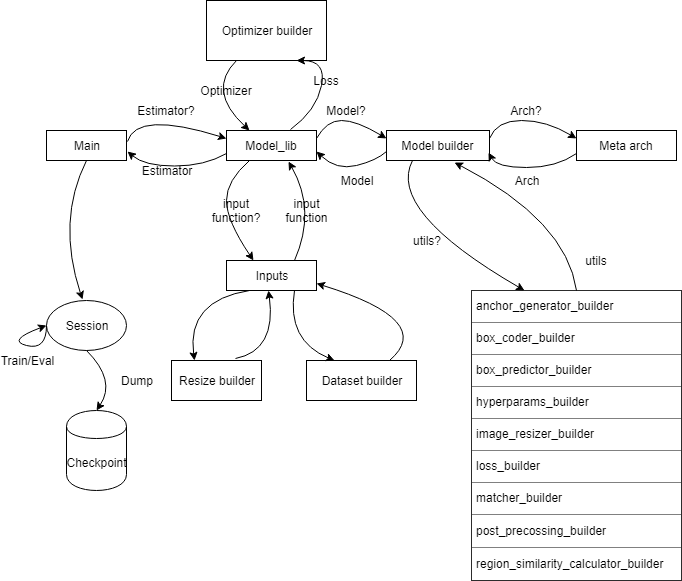

The diagram above was exported from draw.io. Its source (the exported page's mxGraphModel, read from the mxfile embedded in the PNG):
<mxGraphModel dx="1394" dy="715" grid="1" gridSize="10" guides="1" tooltips="1" connect="1" arrows="1" fold="1" page="1" pageScale="1" pageWidth="827" pageHeight="1169" math="0" shadow="0">
  <root>
    <mxCell id="0" />
    <mxCell id="1" parent="0" />
    <mxCell id="VleMu1lKD6YgWPfpHK27-1" value="Main&lt;br&gt;" style="rounded=0;whiteSpace=wrap;html=1;" parent="1" vertex="1">
      <mxGeometry x="90" y="140" width="80" height="30" as="geometry" />
    </mxCell>
    <mxCell id="VleMu1lKD6YgWPfpHK27-2" value="Model_lib" style="rounded=0;whiteSpace=wrap;html=1;" parent="1" vertex="1">
      <mxGeometry x="270" y="140" width="90" height="30" as="geometry" />
    </mxCell>
    <mxCell id="VleMu1lKD6YgWPfpHK27-3" value="Model builder" style="rounded=0;whiteSpace=wrap;html=1;" parent="1" vertex="1">
      <mxGeometry x="430" y="140" width="103" height="30" as="geometry" />
    </mxCell>
    <mxCell id="VleMu1lKD6YgWPfpHK27-4" value="Meta arch&lt;br&gt;" style="rounded=0;whiteSpace=wrap;html=1;" parent="1" vertex="1">
      <mxGeometry x="620" y="140" width="100" height="30" as="geometry" />
    </mxCell>
    <mxCell id="VleMu1lKD6YgWPfpHK27-5" value="Optimizer builder" style="rounded=0;whiteSpace=wrap;html=1;" parent="1" vertex="1">
      <mxGeometry x="250" y="10" width="120" height="60" as="geometry" />
    </mxCell>
    <mxCell id="VleMu1lKD6YgWPfpHK27-7" value="" style="curved=1;endArrow=classic;html=1;exitX=1.008;exitY=0.367;exitDx=0;exitDy=0;entryX=0;entryY=0.25;entryDx=0;entryDy=0;exitPerimeter=0;" parent="1" source="VleMu1lKD6YgWPfpHK27-1" target="VleMu1lKD6YgWPfpHK27-2" edge="1">
      <mxGeometry width="50" height="50" relative="1" as="geometry">
        <mxPoint x="180" y="170" as="sourcePoint" />
        <mxPoint x="230" y="120" as="targetPoint" />
        <Array as="points">
          <mxPoint x="180" y="120" />
        </Array>
      </mxGeometry>
    </mxCell>
    <mxCell id="VleMu1lKD6YgWPfpHK27-8" value="Estimator?" style="text;html=1;strokeColor=none;fillColor=none;align=center;verticalAlign=middle;whiteSpace=wrap;rounded=0;" parent="1" vertex="1">
      <mxGeometry x="190" y="110" width="40" height="20" as="geometry" />
    </mxCell>
    <mxCell id="VleMu1lKD6YgWPfpHK27-9" value="" style="curved=1;endArrow=classic;html=1;exitX=1;exitY=0.25;exitDx=0;exitDy=0;entryX=0;entryY=0.25;entryDx=0;entryDy=0;" parent="1" source="VleMu1lKD6YgWPfpHK27-2" target="VleMu1lKD6YgWPfpHK27-3" edge="1">
      <mxGeometry width="50" height="50" relative="1" as="geometry">
        <mxPoint x="370" y="180" as="sourcePoint" />
        <mxPoint x="420" y="130" as="targetPoint" />
        <Array as="points">
          <mxPoint x="370" y="130" />
          <mxPoint x="400" y="130" />
        </Array>
      </mxGeometry>
    </mxCell>
    <mxCell id="VleMu1lKD6YgWPfpHK27-10" value="" style="curved=1;endArrow=classic;html=1;exitX=1;exitY=0.25;exitDx=0;exitDy=0;entryX=0;entryY=0.25;entryDx=0;entryDy=0;" parent="1" source="VleMu1lKD6YgWPfpHK27-3" target="VleMu1lKD6YgWPfpHK27-4" edge="1">
      <mxGeometry width="50" height="50" relative="1" as="geometry">
        <mxPoint x="446" y="158" as="sourcePoint" />
        <mxPoint x="516" y="158" as="targetPoint" />
        <Array as="points">
          <mxPoint x="540" y="130" />
          <mxPoint x="590" y="130" />
        </Array>
      </mxGeometry>
    </mxCell>
    <mxCell id="VleMu1lKD6YgWPfpHK27-11" value="" style="curved=1;endArrow=classic;html=1;exitX=0;exitY=0.75;exitDx=0;exitDy=0;entryX=0.989;entryY=0.719;entryDx=0;entryDy=0;entryPerimeter=0;" parent="1" source="VleMu1lKD6YgWPfpHK27-4" target="VleMu1lKD6YgWPfpHK27-3" edge="1">
      <mxGeometry width="50" height="50" relative="1" as="geometry">
        <mxPoint x="620" y="155" as="sourcePoint" />
        <mxPoint x="550" y="163" as="targetPoint" />
        <Array as="points">
          <mxPoint x="600" y="177" />
          <mxPoint x="540" y="177" />
        </Array>
      </mxGeometry>
    </mxCell>
    <mxCell id="VleMu1lKD6YgWPfpHK27-12" value="" style="curved=1;endArrow=classic;html=1;exitX=-0.002;exitY=0.694;exitDx=0;exitDy=0;entryX=1.001;entryY=0.694;entryDx=0;entryDy=0;entryPerimeter=0;exitPerimeter=0;" parent="1" source="VleMu1lKD6YgWPfpHK27-3" target="VleMu1lKD6YgWPfpHK27-2" edge="1">
      <mxGeometry width="50" height="50" relative="1" as="geometry">
        <mxPoint x="448.0679611650485" y="181.0533980582524" as="sourcePoint" />
        <mxPoint x="359.9126213592233" y="180.08252427184465" as="targetPoint" />
        <Array as="points">
          <mxPoint x="420" y="170" />
          <mxPoint x="380" y="180" />
        </Array>
      </mxGeometry>
    </mxCell>
    <mxCell id="VleMu1lKD6YgWPfpHK27-13" value="" style="curved=1;endArrow=classic;html=1;exitX=0;exitY=0.75;exitDx=0;exitDy=0;entryX=1.017;entryY=0.694;entryDx=0;entryDy=0;entryPerimeter=0;" parent="1" source="VleMu1lKD6YgWPfpHK27-2" target="VleMu1lKD6YgWPfpHK27-1" edge="1">
      <mxGeometry width="50" height="50" relative="1" as="geometry">
        <mxPoint x="268.0679611650485" y="161.0533980582524" as="sourcePoint" />
        <mxPoint x="179.9126213592233" y="160.08252427184465" as="targetPoint" />
        <Array as="points">
          <mxPoint x="248" y="175.5" />
          <mxPoint x="188" y="175.5" />
        </Array>
      </mxGeometry>
    </mxCell>
    <mxCell id="VleMu1lKD6YgWPfpHK27-14" value="Model?" style="text;html=1;strokeColor=none;fillColor=none;align=center;verticalAlign=middle;whiteSpace=wrap;rounded=0;" parent="1" vertex="1">
      <mxGeometry x="370" y="110" width="40" height="20" as="geometry" />
    </mxCell>
    <mxCell id="VleMu1lKD6YgWPfpHK27-15" value="Arch?" style="text;html=1;strokeColor=none;fillColor=none;align=center;verticalAlign=middle;whiteSpace=wrap;rounded=0;" parent="1" vertex="1">
      <mxGeometry x="550" y="110" width="40" height="20" as="geometry" />
    </mxCell>
    <mxCell id="VleMu1lKD6YgWPfpHK27-17" value="Arch&lt;br&gt;" style="text;html=1;strokeColor=none;fillColor=none;align=center;verticalAlign=middle;whiteSpace=wrap;rounded=0;" parent="1" vertex="1">
      <mxGeometry x="550" y="180" width="40" height="20" as="geometry" />
    </mxCell>
    <mxCell id="VleMu1lKD6YgWPfpHK27-18" value="Model" style="text;html=1;strokeColor=none;fillColor=none;align=center;verticalAlign=middle;whiteSpace=wrap;rounded=0;" parent="1" vertex="1">
      <mxGeometry x="380" y="180" width="40" height="20" as="geometry" />
    </mxCell>
    <mxCell id="VleMu1lKD6YgWPfpHK27-19" value="" style="curved=1;endArrow=classic;html=1;exitX=0.707;exitY=-0.022;exitDx=0;exitDy=0;entryX=0.75;entryY=1;entryDx=0;entryDy=0;exitPerimeter=0;" parent="1" source="VleMu1lKD6YgWPfpHK27-2" target="VleMu1lKD6YgWPfpHK27-5" edge="1">
      <mxGeometry width="50" height="50" relative="1" as="geometry">
        <mxPoint x="370" y="280" as="sourcePoint" />
        <mxPoint x="420" y="230" as="targetPoint" />
        <Array as="points">
          <mxPoint x="360" y="120" />
          <mxPoint x="370" y="70" />
        </Array>
      </mxGeometry>
    </mxCell>
    <mxCell id="VleMu1lKD6YgWPfpHK27-20" value="Loss" style="text;html=1;strokeColor=none;fillColor=none;align=center;verticalAlign=middle;whiteSpace=wrap;rounded=0;" parent="1" vertex="1">
      <mxGeometry x="350" y="80" width="40" height="20" as="geometry" />
    </mxCell>
    <mxCell id="VleMu1lKD6YgWPfpHK27-21" value="" style="curved=1;endArrow=classic;html=1;entryX=0.25;entryY=0;entryDx=0;entryDy=0;exitX=0.25;exitY=1;exitDx=0;exitDy=0;" parent="1" source="VleMu1lKD6YgWPfpHK27-5" target="VleMu1lKD6YgWPfpHK27-2" edge="1">
      <mxGeometry width="50" height="50" relative="1" as="geometry">
        <mxPoint x="210" y="270" as="sourcePoint" />
        <mxPoint x="260" y="220" as="targetPoint" />
        <Array as="points">
          <mxPoint x="250" y="100" />
        </Array>
      </mxGeometry>
    </mxCell>
    <mxCell id="VleMu1lKD6YgWPfpHK27-22" value="Optimizer" style="text;html=1;strokeColor=none;fillColor=none;align=center;verticalAlign=middle;whiteSpace=wrap;rounded=0;" parent="1" vertex="1">
      <mxGeometry x="250" y="90" width="40" height="20" as="geometry" />
    </mxCell>
    <mxCell id="VleMu1lKD6YgWPfpHK27-23" value="Estimator" style="text;html=1;strokeColor=none;fillColor=none;align=center;verticalAlign=middle;whiteSpace=wrap;rounded=0;" parent="1" vertex="1">
      <mxGeometry x="190" y="170" width="40" height="20" as="geometry" />
    </mxCell>
    <mxCell id="VleMu1lKD6YgWPfpHK27-24" value="Session" style="ellipse;whiteSpace=wrap;html=1;" parent="1" vertex="1">
      <mxGeometry x="90" y="310" width="80" height="50" as="geometry" />
    </mxCell>
    <mxCell id="VleMu1lKD6YgWPfpHK27-25" value="" style="curved=1;endArrow=classic;html=1;entryX=0.455;entryY=-0.026;entryDx=0;entryDy=0;entryPerimeter=0;exitX=0.5;exitY=1;exitDx=0;exitDy=0;" parent="1" source="VleMu1lKD6YgWPfpHK27-1" target="VleMu1lKD6YgWPfpHK27-24" edge="1">
      <mxGeometry width="50" height="50" relative="1" as="geometry">
        <mxPoint x="50" y="280" as="sourcePoint" />
        <mxPoint x="100" y="230" as="targetPoint" />
        <Array as="points">
          <mxPoint x="100" y="230" />
        </Array>
      </mxGeometry>
    </mxCell>
    <mxCell id="VleMu1lKD6YgWPfpHK27-26" value="" style="curved=1;endArrow=classic;html=1;entryX=0;entryY=0.5;entryDx=0;entryDy=0;exitX=0;exitY=0.5;exitDx=0;exitDy=0;" parent="1" source="VleMu1lKD6YgWPfpHK27-24" target="VleMu1lKD6YgWPfpHK27-24" edge="1">
      <mxGeometry width="50" height="50" relative="1" as="geometry">
        <mxPoint x="20" y="400" as="sourcePoint" />
        <mxPoint x="70" y="350" as="targetPoint" />
        <Array as="points">
          <mxPoint x="90" y="360" />
          <mxPoint x="50" y="350" />
        </Array>
      </mxGeometry>
    </mxCell>
    <mxCell id="VleMu1lKD6YgWPfpHK27-27" value="Train/Eval&lt;br&gt;" style="text;html=1;strokeColor=none;fillColor=none;align=center;verticalAlign=middle;whiteSpace=wrap;rounded=0;" parent="1" vertex="1">
      <mxGeometry x="50" y="360" width="40" height="20" as="geometry" />
    </mxCell>
    <mxCell id="VleMu1lKD6YgWPfpHK27-28" value="Checkpoint" style="shape=cylinder;whiteSpace=wrap;html=1;boundedLbl=1;backgroundOutline=1;" parent="1" vertex="1">
      <mxGeometry x="110" y="420" width="60" height="80" as="geometry" />
    </mxCell>
    <mxCell id="VleMu1lKD6YgWPfpHK27-29" value="" style="curved=1;endArrow=classic;html=1;entryX=0.5;entryY=0;entryDx=0;entryDy=0;exitX=0.5;exitY=1;exitDx=0;exitDy=0;" parent="1" source="VleMu1lKD6YgWPfpHK27-24" target="VleMu1lKD6YgWPfpHK27-28" edge="1">
      <mxGeometry width="50" height="50" relative="1" as="geometry">
        <mxPoint x="220" y="450" as="sourcePoint" />
        <mxPoint x="270" y="400" as="targetPoint" />
        <Array as="points">
          <mxPoint x="160" y="390" />
        </Array>
      </mxGeometry>
    </mxCell>
    <mxCell id="VleMu1lKD6YgWPfpHK27-30" value="Dump&lt;br&gt;" style="text;html=1;strokeColor=none;fillColor=none;align=center;verticalAlign=middle;whiteSpace=wrap;rounded=0;" parent="1" vertex="1">
      <mxGeometry x="160" y="380" width="40" height="20" as="geometry" />
    </mxCell>
    <mxCell id="1osl-ILkfKNN3IBawcZu-1" value="Inputs" style="rounded=0;whiteSpace=wrap;html=1;" vertex="1" parent="1">
      <mxGeometry x="270" y="270" width="90" height="30" as="geometry" />
    </mxCell>
    <mxCell id="1osl-ILkfKNN3IBawcZu-2" value="" style="curved=1;endArrow=classic;html=1;entryX=0.305;entryY=0.01;entryDx=0;entryDy=0;entryPerimeter=0;exitX=0.25;exitY=1;exitDx=0;exitDy=0;" edge="1" parent="1" source="VleMu1lKD6YgWPfpHK27-2" target="1osl-ILkfKNN3IBawcZu-1">
      <mxGeometry width="50" height="50" relative="1" as="geometry">
        <mxPoint x="270" y="250" as="sourcePoint" />
        <mxPoint x="320" y="200" as="targetPoint" />
        <Array as="points">
          <mxPoint x="270" y="190" />
          <mxPoint x="270" y="230" />
        </Array>
      </mxGeometry>
    </mxCell>
    <mxCell id="1osl-ILkfKNN3IBawcZu-3" value="" style="curved=1;endArrow=classic;html=1;exitX=0.75;exitY=0;exitDx=0;exitDy=0;entryX=0.686;entryY=1.041;entryDx=0;entryDy=0;entryPerimeter=0;" edge="1" parent="1" source="1osl-ILkfKNN3IBawcZu-1" target="VleMu1lKD6YgWPfpHK27-2">
      <mxGeometry width="50" height="50" relative="1" as="geometry">
        <mxPoint x="350" y="390" as="sourcePoint" />
        <mxPoint x="400" y="340" as="targetPoint" />
        <Array as="points">
          <mxPoint x="360" y="220" />
        </Array>
      </mxGeometry>
    </mxCell>
    <mxCell id="1osl-ILkfKNN3IBawcZu-4" value="input function?" style="text;html=1;strokeColor=none;fillColor=none;align=center;verticalAlign=middle;whiteSpace=wrap;rounded=0;" vertex="1" parent="1">
      <mxGeometry x="260" y="210" width="40" height="20" as="geometry" />
    </mxCell>
    <mxCell id="1osl-ILkfKNN3IBawcZu-5" value="input function" style="text;html=1;strokeColor=none;fillColor=none;align=center;verticalAlign=middle;whiteSpace=wrap;rounded=0;" vertex="1" parent="1">
      <mxGeometry x="330" y="210" width="40" height="20" as="geometry" />
    </mxCell>
    <mxCell id="1osl-ILkfKNN3IBawcZu-6" value="Resize builder" style="rounded=0;whiteSpace=wrap;html=1;" vertex="1" parent="1">
      <mxGeometry x="215" y="370" width="90" height="40" as="geometry" />
    </mxCell>
    <mxCell id="1osl-ILkfKNN3IBawcZu-7" value="Dataset builder&lt;br&gt;" style="rounded=0;whiteSpace=wrap;html=1;" vertex="1" parent="1">
      <mxGeometry x="350" y="370" width="110" height="40" as="geometry" />
    </mxCell>
    <mxCell id="1osl-ILkfKNN3IBawcZu-8" value="" style="curved=1;endArrow=classic;html=1;entryX=0.25;entryY=0;entryDx=0;entryDy=0;exitX=0.25;exitY=1;exitDx=0;exitDy=0;" edge="1" parent="1" source="1osl-ILkfKNN3IBawcZu-1" target="1osl-ILkfKNN3IBawcZu-6">
      <mxGeometry width="50" height="50" relative="1" as="geometry">
        <mxPoint x="230" y="360" as="sourcePoint" />
        <mxPoint x="280" y="310" as="targetPoint" />
        <Array as="points">
          <mxPoint x="230" y="310" />
        </Array>
      </mxGeometry>
    </mxCell>
    <mxCell id="1osl-ILkfKNN3IBawcZu-9" value="" style="curved=1;endArrow=classic;html=1;exitX=0.71;exitY=-0.04;exitDx=0;exitDy=0;exitPerimeter=0;entryX=0.463;entryY=1.01;entryDx=0;entryDy=0;entryPerimeter=0;" edge="1" parent="1" source="1osl-ILkfKNN3IBawcZu-6" target="1osl-ILkfKNN3IBawcZu-1">
      <mxGeometry width="50" height="50" relative="1" as="geometry">
        <mxPoint x="270" y="360" as="sourcePoint" />
        <mxPoint x="320" y="310" as="targetPoint" />
        <Array as="points">
          <mxPoint x="320" y="360" />
        </Array>
      </mxGeometry>
    </mxCell>
    <mxCell id="1osl-ILkfKNN3IBawcZu-10" value="" style="curved=1;endArrow=classic;html=1;exitX=0.75;exitY=0;exitDx=0;exitDy=0;entryX=1;entryY=0.75;entryDx=0;entryDy=0;" edge="1" parent="1" source="1osl-ILkfKNN3IBawcZu-7" target="1osl-ILkfKNN3IBawcZu-1">
      <mxGeometry width="50" height="50" relative="1" as="geometry">
        <mxPoint x="430" y="330" as="sourcePoint" />
        <mxPoint x="480" y="280" as="targetPoint" />
        <Array as="points">
          <mxPoint x="480" y="330" />
        </Array>
      </mxGeometry>
    </mxCell>
    <mxCell id="1osl-ILkfKNN3IBawcZu-11" value="" style="curved=1;endArrow=classic;html=1;exitX=0.75;exitY=1;exitDx=0;exitDy=0;entryX=0.25;entryY=0;entryDx=0;entryDy=0;" edge="1" parent="1" source="1osl-ILkfKNN3IBawcZu-1" target="1osl-ILkfKNN3IBawcZu-7">
      <mxGeometry width="50" height="50" relative="1" as="geometry">
        <mxPoint x="330" y="480" as="sourcePoint" />
        <mxPoint x="380" y="430" as="targetPoint" />
        <Array as="points">
          <mxPoint x="330" y="350" />
        </Array>
      </mxGeometry>
    </mxCell>
    <mxCell id="1osl-ILkfKNN3IBawcZu-13" value="&lt;table border=&quot;1&quot; width=&quot;100%&quot; cellpadding=&quot;4&quot; style=&quot;width: 100% ; height: 100% ; border-collapse: collapse&quot;&gt;&lt;tbody&gt;&lt;tr&gt;&lt;td&gt;anchor_generator_builder&lt;br&gt;&lt;/td&gt;&lt;/tr&gt;&lt;tr&gt;&lt;td&gt;box_coder_builder&lt;/td&gt;&lt;/tr&gt;&lt;tr&gt;&lt;td&gt;box_predictor_builder&lt;/td&gt;&lt;/tr&gt;&lt;tr&gt;&lt;td&gt;hyperparams_builder&lt;/td&gt;&lt;/tr&gt;&lt;tr&gt;&lt;td&gt;image_resizer_builder&lt;/td&gt;&lt;/tr&gt;&lt;tr&gt;&lt;td&gt;loss_builder&lt;/td&gt;&lt;/tr&gt;&lt;tr&gt;&lt;td align=&quot;center&quot; style=&quot;text-align: left&quot;&gt;matcher_builder&lt;/td&gt;&lt;/tr&gt;&lt;tr&gt;&lt;td align=&quot;center&quot; style=&quot;text-align: left&quot;&gt;post_precossing_builder&lt;/td&gt;&lt;/tr&gt;&lt;tr&gt;&lt;td&gt;region_similarity_calculator_builder&lt;/td&gt;&lt;/tr&gt;&lt;/tbody&gt;&lt;/table&gt;&lt;br&gt;" style="text;html=1;strokeColor=none;fillColor=none;overflow=fill;flipH=0;direction=east;" vertex="1" parent="1">
      <mxGeometry x="515" y="300" width="210" height="290" as="geometry" />
    </mxCell>
    <mxCell id="1osl-ILkfKNN3IBawcZu-17" value="" style="curved=1;endArrow=classic;html=1;entryX=0.25;entryY=0;entryDx=0;entryDy=0;exitX=0.25;exitY=1;exitDx=0;exitDy=0;" edge="1" parent="1" source="VleMu1lKD6YgWPfpHK27-3" target="1osl-ILkfKNN3IBawcZu-13">
      <mxGeometry width="50" height="50" relative="1" as="geometry">
        <mxPoint x="430" y="270" as="sourcePoint" />
        <mxPoint x="480" y="220" as="targetPoint" />
        <Array as="points">
          <mxPoint x="430" y="220" />
        </Array>
      </mxGeometry>
    </mxCell>
    <mxCell id="1osl-ILkfKNN3IBawcZu-18" value="utils?" style="text;html=1;strokeColor=none;fillColor=none;align=center;verticalAlign=middle;whiteSpace=wrap;rounded=0;" vertex="1" parent="1">
      <mxGeometry x="450" y="240" width="40" height="20" as="geometry" />
    </mxCell>
    <mxCell id="1osl-ILkfKNN3IBawcZu-20" value="" style="curved=1;endArrow=classic;html=1;entryX=0.66;entryY=1.067;entryDx=0;entryDy=0;entryPerimeter=0;exitX=0.5;exitY=0;exitDx=0;exitDy=0;" edge="1" parent="1" source="1osl-ILkfKNN3IBawcZu-13" target="VleMu1lKD6YgWPfpHK27-3">
      <mxGeometry width="50" height="50" relative="1" as="geometry">
        <mxPoint x="610" y="280" as="sourcePoint" />
        <mxPoint x="660" y="230" as="targetPoint" />
        <Array as="points">
          <mxPoint x="610" y="230" />
        </Array>
      </mxGeometry>
    </mxCell>
    <mxCell id="1osl-ILkfKNN3IBawcZu-21" value="utils" style="text;html=1;strokeColor=none;fillColor=none;align=center;verticalAlign=middle;whiteSpace=wrap;rounded=0;" vertex="1" parent="1">
      <mxGeometry x="620" y="260" width="40" height="20" as="geometry" />
    </mxCell>
  </root>
</mxGraphModel>